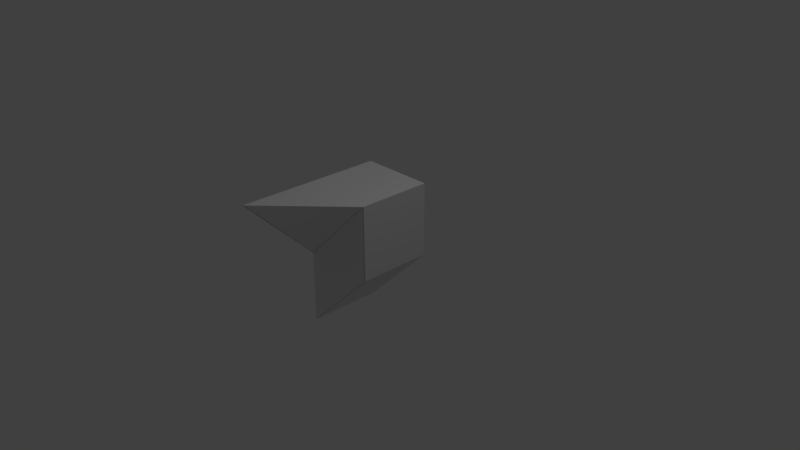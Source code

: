 # Source: b2p2_harder.blend  (saved by Blender 2.78.0; exported with 4.5.12 LTS)
import bpy
from mathutils import Matrix  # noqa: F401  (used for matrix-valued properties, if any)

bpy.ops.wm.read_factory_settings(use_empty=True)
scene = bpy.context.scene
scene.name = 'Scene'

# ---- collections
col_collection_1 = bpy.data.collections.new('Collection 1'); scene.collection.children.link(col_collection_1)

# ---- materials (node trees are filled in below, after node groups)
mat_black = bpy.data.materials.new('black')
mat_black.alpha_threshold = 0.0
mat_black.use_transparent_shadow = False
mat_black.roughness = 0.5
mat_black.line_color = (0.0, 0.0, 0.0, 1.0)
mat_purple = bpy.data.materials.new('purple')
mat_purple.alpha_threshold = 0.0
mat_purple.use_transparent_shadow = False
mat_purple.roughness = 0.5

# ---- material node trees

# ---- world
world_world = bpy.data.worlds.new('World'); scene.world = world_world
world_world.color = (0.05088, 0.05088, 0.05088)
world_world.use_sun_shadow = False
world_world.sun_shadow_jitter_overblur = 0.0
world_world.cycles.sampling_method = 'MANUAL'

# ---- cameras
cam_camera = bpy.data.cameras.new('Camera')
cam_camera.clip_end = 100.0
cam_camera.lens = 35.0
cam_camera.sensor_width = 32.0
cam_camera.sensor_height = 18.0
cam_camera.ortho_scale = 7.314
cam_camera.dof.focus_distance = 0.0
cam_camera.dof.aperture_fstop = 128.0

# ---- lights
light_lamp = bpy.data.lights.new('Lamp', 'POINT')
light_lamp.transmission_factor = 0.0
light_lamp.cutoff_distance = 30.0
light_lamp.energy = 100.0
light_lamp.shadow_buffer_clip_start = 1.001
light_lamp.shadow_soft_size = 0.1
light_lamp.shadow_maximum_resolution = 0.006
light_lamp.use_absolute_resolution = True

# ---- meshes
me_cube_019 = bpy.data.meshes.new('Cube.019')
me_cube_019.from_pydata([(-0.9974, 3.175, -1.0), (-0.9974, 2.675, -1.0), (0.002638, 2.675, 0.0), (0.002638, 3.175, 0.0)], [], [(1, 0, 3, 2)])
me_cube_019.materials.append(mat_black)
me_cube_019.use_remesh_preserve_volume = False
me_cube_019.use_remesh_preserve_attributes = False
me_cube_019.use_mirror_vertex_groups = False
me_cube_019.update()
me_cube_018 = bpy.data.meshes.new('Cube.018')
me_cube_018.from_pydata([(0.00249, 2.675, 0.0), (0.002491, 3.175, 1.0), (0.002491, 3.175, 0.0), (0.00249, 2.675, 1.0)], [], [(0, 2, 1, 3)])
me_cube_018.materials.append(mat_black)
me_cube_018.use_remesh_preserve_volume = False
me_cube_018.use_remesh_preserve_attributes = False
me_cube_018.use_mirror_vertex_groups = False
me_cube_018.update()
me_cube_016 = bpy.data.meshes.new('Cube.016')
me_cube_016.from_pydata([(-1.0, 2.671, -1.0), (1.192e-07, 2.671, 0.0), (1.192e-07, 2.671, 1.0), (-1.0, 2.671, 0.0)], [], [(1, 2, 3, 0)])
me_cube_016.materials.append(mat_black)
me_cube_016.use_remesh_preserve_volume = False
me_cube_016.use_remesh_preserve_attributes = False
me_cube_016.use_mirror_vertex_groups = False
me_cube_016.update()
me_cube_014 = bpy.data.meshes.new('Cube.014')
me_cube_014.from_pydata([(-1.002, 2.175, 1.0), (-0.00192, 2.675, 1.0), (-1.002, 2.675, 0.0)], [], [(1, 0, 2)])
me_cube_014.materials.append(mat_black)
me_cube_014.use_remesh_preserve_volume = False
me_cube_014.use_remesh_preserve_attributes = False
me_cube_014.use_mirror_vertex_groups = False
me_cube_014.update()
me_cube_002 = bpy.data.meshes.new('Cube.002')
me_cube_002.from_pydata([(-1.0, 3.175, -1.0), (-1.0, 3.175, 1.0), (-1.0, 2.675, -1.0), (-1.0, 2.175, 1.0), (-1.0, 2.675, 1.0), (1.192e-07, 2.675, 0.0), (2.384e-07, 3.175, 1.0), (2.384e-07, 3.175, 0.0), (-1.0, 3.175, 0.0), (1.0, 3.175, 0.0), (1.192e-07, 2.675, 1.0), (-1.0, 2.675, 0.0)], [], [(2, 11, 4, 1, 8, 0), (2, 0, 7, 5), (5, 7, 6, 10), (4, 11, 3), (7, 0, 1, 6), (10, 3, 11), (4, 3, 10), (5, 10, 11, 2), (6, 1, 4, 10)])
me_cube_002.materials.append(mat_purple)
me_cube_002.use_remesh_preserve_volume = False
me_cube_002.use_remesh_preserve_attributes = False
me_cube_002.use_mirror_vertex_groups = False
me_cube_002.update()

# ---- objects
ob_b1p2_b1p3_a2 = bpy.data.objects.new('b1p2_b1p3_a2', me_cube_019)
ob_b1p2_b1p3_a1 = bpy.data.objects.new('b1p2_b1p3_a1', me_cube_018)
ob_b1p2_b1p1_a2 = bpy.data.objects.new('b1p2_b1p1_a2', me_cube_016)
ob_b1p2_b1p1_a1 = bpy.data.objects.new('b1p2_b1p1_a1', me_cube_014)
ob_b1p2 = bpy.data.objects.new('b1p2', me_cube_002)
ob_lamp = bpy.data.objects.new('Lamp', light_lamp)
ob_camera = bpy.data.objects.new('Camera', cam_camera)

# ---- transforms, parenting, visibility, modifiers, constraints
ob_b1p2_b1p3_a2.location = (0.4969, -5.858, 0.0)
ob_b1p2_b1p3_a2.scale = (1.0, 2.0, 1.0)
ob_b1p2_b1p3_a2.lock_rotations_4d = False
ob_b1p2_b1p3_a2.empty_display_type = 'ARROWS'
ob_b1p2_b1p3_a2.lineart.crease_threshold = 0.0
ob_b1p2_b1p3_a1.location = (0.4969, -5.858, 0.0)
ob_b1p2_b1p3_a1.scale = (1.0, 2.0, 1.0)
ob_b1p2_b1p3_a1.lock_rotations_4d = False
ob_b1p2_b1p3_a1.empty_display_type = 'ARROWS'
ob_b1p2_b1p3_a1.lineart.crease_threshold = 0.0
ob_b1p2_b1p1_a2.location = (0.4969, -5.858, 0.0)
ob_b1p2_b1p1_a2.scale = (1.0, 2.0, 1.0)
ob_b1p2_b1p1_a2.lock_rotations_4d = False
ob_b1p2_b1p1_a2.empty_display_type = 'ARROWS'
ob_b1p2_b1p1_a2.lineart.crease_threshold = 0.0
ob_b1p2_b1p1_a1.location = (0.4969, -5.86, 0.0)
ob_b1p2_b1p1_a1.scale = (1.0, 2.0, 1.0)
ob_b1p2_b1p1_a1.lock_rotations_4d = False
ob_b1p2_b1p1_a1.empty_display_type = 'ARROWS'
ob_b1p2_b1p1_a1.lineart.crease_threshold = 0.0
ob_b1p2.location = (0.4969, -5.858, 0.0)
ob_b1p2.scale = (1.0, 2.0, 1.0)
ob_b1p2.lock_rotations_4d = False
ob_b1p2.empty_display_type = 'ARROWS'
ob_b1p2.lineart.crease_threshold = 0.0
ob_lamp.location = (2.109, 0.567, 5.904)
ob_lamp.rotation_euler = (0.6503, 0.05522, 1.866)
ob_lamp.lock_rotations_4d = False
ob_lamp.empty_display_type = 'ARROWS'
ob_lamp.color = (0.0, 0.0, 0.0, 0.0)
ob_lamp.lineart.crease_threshold = 0.0
ob_camera.location = (7.481, -6.508, 5.344)
ob_camera.rotation_euler = (1.109, 0.0, 0.8149)
ob_camera.lock_rotations_4d = False
ob_camera.empty_display_type = 'ARROWS'
ob_camera.color = (0.0, 0.0, 0.0, 0.0)
ob_camera.display_type = 'WIRE'
ob_camera.lineart.crease_threshold = 0.0

# ---- collection membership
col_collection_1.objects.link(ob_b1p2_b1p3_a2)
col_collection_1.objects.link(ob_b1p2_b1p3_a1)
col_collection_1.objects.link(ob_b1p2_b1p1_a2)
col_collection_1.objects.link(ob_b1p2_b1p1_a1)
col_collection_1.objects.link(ob_b1p2)
col_collection_1.objects.link(ob_lamp)
col_collection_1.objects.link(ob_camera)

# ---- scene / render settings (as saved in the file)
scene.camera = ob_camera
scene.frame_start = 1; scene.frame_end = 250; scene.frame_set(1)
scene.render.engine = 'BLENDER_EEVEE_NEXT'
scene.render.resolution_percentage = 50
scene.render.dither_intensity = 0.0
scene.cycles.use_denoising = False
scene.cycles.samples = 128
scene.cycles.sampling_pattern = 'TABULATED_SOBOL'
scene.cycles.light_sampling_threshold = 0.0
scene.cycles.use_adaptive_sampling = False
scene.cycles.use_light_tree = False
scene.cycles.blur_glossy = 0.0
scene.cycles.sample_clamp_indirect = 0.0
scene.view_settings.view_transform = 'Standard'
bpy.context.view_layer.update()
